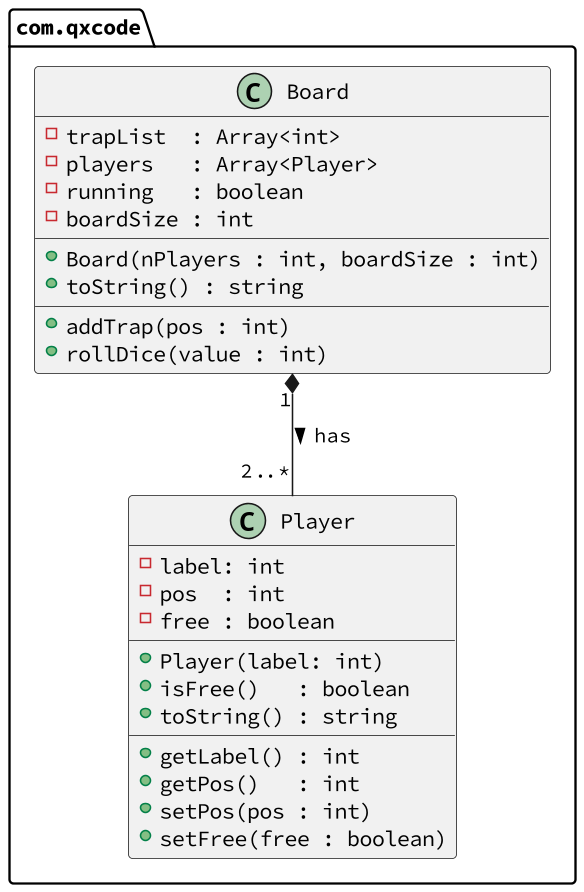

The diagram above was rendered by PlantUML. Its source (embedded in the PNG):
@startuml

skinparam defaultFontName Hasklig
skinparam dpi 150

package com.qxcode {
  class Player {
    - label: int  
    - pos  : int
    - free : boolean
    __
    + Player(label: int)
    + isFree()   : boolean
    + toString() : string
    __
    + getLabel() : int
    + getPos()   : int
    + setPos(pos : int)
    + setFree(free : boolean)
  }

  class Board {
    - trapList  : Array<int>
    - players   : Array<Player>
    - running   : boolean
    - boardSize : int
    __
    + Board(nPlayers : int, boardSize : int)
    + toString() : string
    __
    + addTrap(pos : int)
    + rollDice(value : int)
  }
}
Board "1" *--  "2..*" Player : > has
@enduml